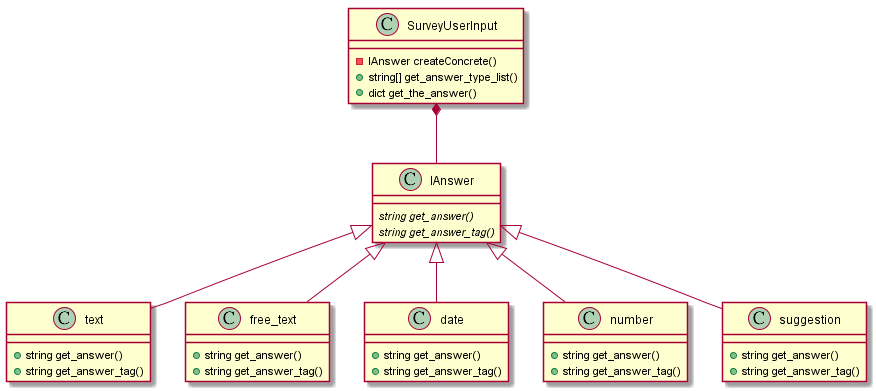

The diagram above was rendered by PlantUML. Its source (embedded in the PNG):
@startuml
Class IAnswer {
    {abstract} string get_answer()
    {abstract} string get_answer_tag()
}
Class text {
    +string get_answer()
    +string get_answer_tag()
}
Class free_text {
    +string get_answer()
    +string get_answer_tag()
}
Class date {
    +string get_answer()
    +string get_answer_tag()
}
Class number {
    +string get_answer()
    +string get_answer_tag()
}
Class suggestion {
    +string get_answer()
    +string get_answer_tag()
}
Class SurveyUserInput {
    -IAnswer createConcrete()
    +string[] get_answer_type_list()
    +dict get_the_answer()
}

IAnswer <|-- text
IAnswer <|-- free_text
IAnswer <|-- date
IAnswer <|-- number
IAnswer <|-- suggestion
SurveyUserInput *-- IAnswer
@enduml